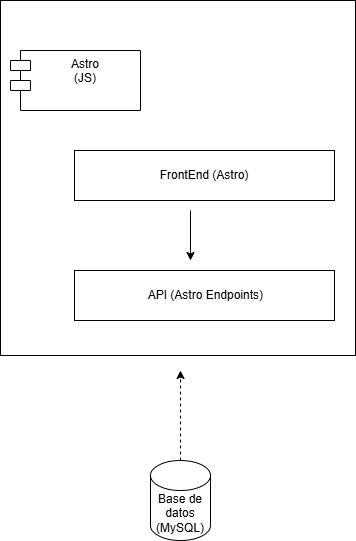

The diagram above was exported from draw.io. Its source (the exported page's mxGraphModel, read from the mxfile embedded in the PNG):
<mxGraphModel dx="1426" dy="743" grid="1" gridSize="10" guides="1" tooltips="1" connect="1" arrows="1" fold="1" page="1" pageScale="1" pageWidth="827" pageHeight="1169" math="0" shadow="0">
  <root>
    <mxCell id="0" />
    <mxCell id="1" parent="0" />
    <mxCell id="PL4BgLlEKXErB79kW4DY-1" value="" style="whiteSpace=wrap;html=1;aspect=fixed;" parent="1" vertex="1">
      <mxGeometry x="210" y="200" width="355" height="355" as="geometry" />
    </mxCell>
    <mxCell id="dnxyQ_BJdH3g08iDuuw0-1" value="FrontEnd (Astro)" style="rounded=0;whiteSpace=wrap;html=1;" parent="1" vertex="1">
      <mxGeometry x="284" y="350" width="260" height="50" as="geometry" />
    </mxCell>
    <mxCell id="dnxyQ_BJdH3g08iDuuw0-12" style="edgeStyle=orthogonalEdgeStyle;rounded=0;orthogonalLoop=1;jettySize=auto;html=1;" parent="1" edge="1">
      <mxGeometry relative="1" as="geometry">
        <mxPoint x="400" y="460" as="targetPoint" />
        <mxPoint x="400" y="410" as="sourcePoint" />
        <Array as="points">
          <mxPoint x="400" y="450" />
          <mxPoint x="400" y="450" />
        </Array>
      </mxGeometry>
    </mxCell>
    <mxCell id="dnxyQ_BJdH3g08iDuuw0-7" value="&amp;nbsp;API (Astro Endpoints)" style="rounded=0;whiteSpace=wrap;html=1;" parent="1" vertex="1">
      <mxGeometry x="284" y="470" width="260" height="50" as="geometry" />
    </mxCell>
    <mxCell id="PL4BgLlEKXErB79kW4DY-6" style="edgeStyle=orthogonalEdgeStyle;rounded=0;orthogonalLoop=1;jettySize=auto;html=1;dashed=1;exitX=0.5;exitY=0;exitDx=0;exitDy=0;exitPerimeter=0;" parent="1" source="PL4BgLlEKXErB79kW4DY-7" edge="1">
      <mxGeometry relative="1" as="geometry">
        <mxPoint x="414" y="770" as="sourcePoint" />
        <mxPoint x="390" y="570" as="targetPoint" />
      </mxGeometry>
    </mxCell>
    <mxCell id="PL4BgLlEKXErB79kW4DY-3" value="Astro&lt;div&gt;(JS)&lt;/div&gt;" style="shape=module;align=left;spacingLeft=20;align=center;verticalAlign=top;whiteSpace=wrap;html=1;" parent="1" vertex="1">
      <mxGeometry x="220" y="250" width="130" height="60" as="geometry" />
    </mxCell>
    <mxCell id="PL4BgLlEKXErB79kW4DY-7" value="Base de datos (MySQL)" style="shape=cylinder3;whiteSpace=wrap;html=1;boundedLbl=1;backgroundOutline=1;size=15;" parent="1" vertex="1">
      <mxGeometry x="360" y="660" width="60" height="80" as="geometry" />
    </mxCell>
  </root>
</mxGraphModel>